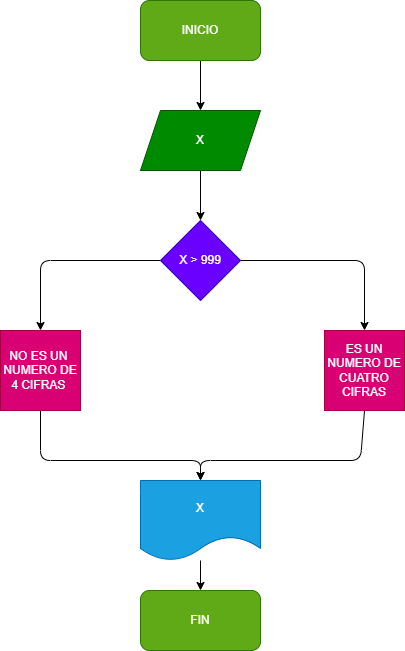

The diagram above was exported from draw.io. Its source (the exported page's mxGraphModel, read from the mxfile embedded in the PNG):
<mxGraphModel dx="868" dy="723" grid="1" gridSize="10" guides="1" tooltips="1" connect="1" arrows="1" fold="1" page="1" pageScale="1" pageWidth="827" pageHeight="1169" math="0" shadow="0">
  <root>
    <mxCell id="0" />
    <mxCell id="1" parent="0" />
    <mxCell id="11" value="" style="edgeStyle=none;html=1;" edge="1" parent="1" source="2" target="3">
      <mxGeometry relative="1" as="geometry" />
    </mxCell>
    <mxCell id="2" value="INICIO" style="rounded=1;whiteSpace=wrap;html=1;fillColor=#60a917;fontColor=#ffffff;strokeColor=#2D7600;" vertex="1" parent="1">
      <mxGeometry x="230" y="20" width="120" height="60" as="geometry" />
    </mxCell>
    <mxCell id="12" value="" style="edgeStyle=none;html=1;" edge="1" parent="1" source="3" target="4">
      <mxGeometry relative="1" as="geometry" />
    </mxCell>
    <mxCell id="3" value="X" style="shape=parallelogram;perimeter=parallelogramPerimeter;whiteSpace=wrap;html=1;fixedSize=1;fillColor=#008a00;fontColor=#ffffff;strokeColor=#005700;" vertex="1" parent="1">
      <mxGeometry x="230" y="130" width="120" height="60" as="geometry" />
    </mxCell>
    <mxCell id="9" style="edgeStyle=none;html=1;exitX=0;exitY=0.5;exitDx=0;exitDy=0;entryX=0.5;entryY=0;entryDx=0;entryDy=0;" edge="1" parent="1" source="4" target="5">
      <mxGeometry relative="1" as="geometry">
        <Array as="points">
          <mxPoint x="130" y="280" />
        </Array>
      </mxGeometry>
    </mxCell>
    <mxCell id="10" style="edgeStyle=none;html=1;exitX=1;exitY=0.5;exitDx=0;exitDy=0;entryX=0.5;entryY=0;entryDx=0;entryDy=0;" edge="1" parent="1" source="4" target="6">
      <mxGeometry relative="1" as="geometry">
        <Array as="points">
          <mxPoint x="454" y="280" />
        </Array>
      </mxGeometry>
    </mxCell>
    <mxCell id="4" value="X &amp;gt; 999" style="rhombus;whiteSpace=wrap;html=1;fillColor=#6a00ff;fontColor=#ffffff;strokeColor=#3700CC;" vertex="1" parent="1">
      <mxGeometry x="250" y="240" width="80" height="80" as="geometry" />
    </mxCell>
    <mxCell id="14" style="edgeStyle=none;html=1;exitX=0.5;exitY=1;exitDx=0;exitDy=0;entryX=0.5;entryY=0;entryDx=0;entryDy=0;" edge="1" parent="1" source="5" target="7">
      <mxGeometry relative="1" as="geometry">
        <Array as="points">
          <mxPoint x="130" y="480" />
          <mxPoint x="290" y="480" />
        </Array>
      </mxGeometry>
    </mxCell>
    <mxCell id="5" value="NO ES UN&amp;nbsp; NUMERO DE 4 CIFRAS&amp;nbsp;" style="whiteSpace=wrap;html=1;aspect=fixed;fillColor=#d80073;fontColor=#ffffff;strokeColor=#A50040;" vertex="1" parent="1">
      <mxGeometry x="90" y="350" width="80" height="80" as="geometry" />
    </mxCell>
    <mxCell id="15" style="edgeStyle=none;html=1;exitX=0.5;exitY=1;exitDx=0;exitDy=0;entryX=0.5;entryY=0;entryDx=0;entryDy=0;" edge="1" parent="1" source="6" target="7">
      <mxGeometry relative="1" as="geometry">
        <Array as="points">
          <mxPoint x="450" y="480" />
          <mxPoint x="290" y="480" />
        </Array>
      </mxGeometry>
    </mxCell>
    <mxCell id="6" value="ES UN NUMERO DE CUATRO CIFRAS" style="whiteSpace=wrap;html=1;aspect=fixed;fillColor=#d80073;fontColor=#ffffff;strokeColor=#A50040;" vertex="1" parent="1">
      <mxGeometry x="414" y="350" width="80" height="80" as="geometry" />
    </mxCell>
    <mxCell id="13" value="" style="edgeStyle=none;html=1;" edge="1" parent="1" source="7" target="8">
      <mxGeometry relative="1" as="geometry" />
    </mxCell>
    <mxCell id="7" value="X" style="shape=document;whiteSpace=wrap;html=1;boundedLbl=1;fillColor=#1ba1e2;fontColor=#ffffff;strokeColor=#006EAF;" vertex="1" parent="1">
      <mxGeometry x="230" y="500" width="120" height="80" as="geometry" />
    </mxCell>
    <mxCell id="8" value="FIN" style="rounded=1;whiteSpace=wrap;html=1;fillColor=#60a917;fontColor=#ffffff;strokeColor=#2D7600;" vertex="1" parent="1">
      <mxGeometry x="230" y="610" width="120" height="60" as="geometry" />
    </mxCell>
  </root>
</mxGraphModel>